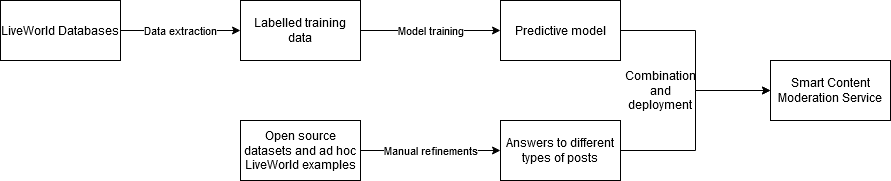

The diagram above was exported from draw.io. Its source (the exported page's mxGraphModel, read from the mxfile embedded in the PNG):
<mxGraphModel dx="942" dy="672" grid="1" gridSize="10" guides="1" tooltips="1" connect="1" arrows="1" fold="1" page="1" pageScale="1" pageWidth="1169" pageHeight="827" math="0" shadow="0">
  <root>
    <mxCell id="0" />
    <mxCell id="1" parent="0" />
    <mxCell id="XwJL5rp1Xn4hdvoUUjSY-6" value="Data extraction" style="edgeStyle=orthogonalEdgeStyle;rounded=0;orthogonalLoop=1;jettySize=auto;html=1;entryX=0;entryY=0.5;entryDx=0;entryDy=0;" parent="1" source="XwJL5rp1Xn4hdvoUUjSY-1" target="XwJL5rp1Xn4hdvoUUjSY-2" edge="1">
      <mxGeometry relative="1" as="geometry" />
    </mxCell>
    <mxCell id="XwJL5rp1Xn4hdvoUUjSY-1" value="LiveWorld Databases" style="rounded=0;whiteSpace=wrap;html=1;" parent="1" vertex="1">
      <mxGeometry x="40" y="150" width="120" height="60" as="geometry" />
    </mxCell>
    <mxCell id="XwJL5rp1Xn4hdvoUUjSY-9" value="Model training" style="edgeStyle=orthogonalEdgeStyle;rounded=0;orthogonalLoop=1;jettySize=auto;html=1;entryX=0;entryY=0.5;entryDx=0;entryDy=0;" parent="1" source="XwJL5rp1Xn4hdvoUUjSY-2" target="XwJL5rp1Xn4hdvoUUjSY-3" edge="1">
      <mxGeometry relative="1" as="geometry" />
    </mxCell>
    <mxCell id="XwJL5rp1Xn4hdvoUUjSY-2" value="Labelled training data" style="rounded=0;whiteSpace=wrap;html=1;" parent="1" vertex="1">
      <mxGeometry x="280" y="150" width="120" height="60" as="geometry" />
    </mxCell>
    <mxCell id="XwJL5rp1Xn4hdvoUUjSY-13" style="edgeStyle=orthogonalEdgeStyle;rounded=0;orthogonalLoop=1;jettySize=auto;html=1;entryX=0;entryY=0.5;entryDx=0;entryDy=0;" parent="1" source="XwJL5rp1Xn4hdvoUUjSY-3" target="XwJL5rp1Xn4hdvoUUjSY-11" edge="1">
      <mxGeometry relative="1" as="geometry" />
    </mxCell>
    <mxCell id="XwJL5rp1Xn4hdvoUUjSY-3" value="Predictive model" style="rounded=0;whiteSpace=wrap;html=1;" parent="1" vertex="1">
      <mxGeometry x="540" y="150" width="120" height="60" as="geometry" />
    </mxCell>
    <mxCell id="XwJL5rp1Xn4hdvoUUjSY-10" value="&lt;div&gt;Manual refinements&lt;/div&gt;" style="edgeStyle=orthogonalEdgeStyle;rounded=0;orthogonalLoop=1;jettySize=auto;html=1;entryX=0;entryY=0.5;entryDx=0;entryDy=0;" parent="1" source="XwJL5rp1Xn4hdvoUUjSY-4" target="XwJL5rp1Xn4hdvoUUjSY-5" edge="1">
      <mxGeometry relative="1" as="geometry" />
    </mxCell>
    <mxCell id="XwJL5rp1Xn4hdvoUUjSY-4" value="Open source datasets and ad hoc LiveWorld examples" style="rounded=0;whiteSpace=wrap;html=1;" parent="1" vertex="1">
      <mxGeometry x="280" y="270" width="120" height="60" as="geometry" />
    </mxCell>
    <mxCell id="XwJL5rp1Xn4hdvoUUjSY-12" style="edgeStyle=orthogonalEdgeStyle;rounded=0;orthogonalLoop=1;jettySize=auto;html=1;entryX=0;entryY=0.5;entryDx=0;entryDy=0;" parent="1" source="XwJL5rp1Xn4hdvoUUjSY-5" target="XwJL5rp1Xn4hdvoUUjSY-11" edge="1">
      <mxGeometry relative="1" as="geometry" />
    </mxCell>
    <mxCell id="XwJL5rp1Xn4hdvoUUjSY-5" value="Answers to different types of posts" style="rounded=0;whiteSpace=wrap;html=1;" parent="1" vertex="1">
      <mxGeometry x="540" y="270" width="120" height="60" as="geometry" />
    </mxCell>
    <mxCell id="XwJL5rp1Xn4hdvoUUjSY-11" value="Smart Content Moderation Service" style="rounded=0;whiteSpace=wrap;html=1;" parent="1" vertex="1">
      <mxGeometry x="810" y="210" width="120" height="60" as="geometry" />
    </mxCell>
    <mxCell id="XwJL5rp1Xn4hdvoUUjSY-14" value="Combination and deployment" style="text;html=1;strokeColor=none;fillColor=none;align=center;verticalAlign=middle;whiteSpace=wrap;rounded=0;" parent="1" vertex="1">
      <mxGeometry x="680" y="230" width="40" height="20" as="geometry" />
    </mxCell>
  </root>
</mxGraphModel>